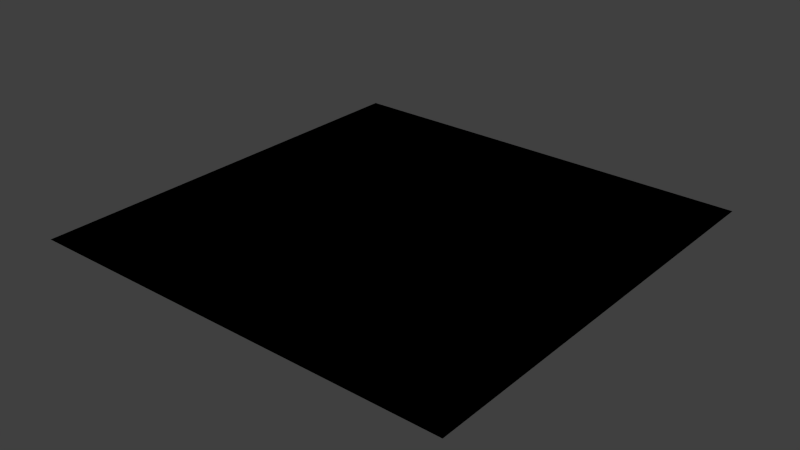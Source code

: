 # Source: prompt.blend  (saved by Blender 2.69.9; exported with 4.5.12 LTS)
import bpy
from mathutils import Matrix  # noqa: F401  (used for matrix-valued properties, if any)

bpy.ops.wm.read_factory_settings(use_empty=True)
scene = bpy.context.scene
scene.name = 'Scene'

# ---- collections
col_collection_1 = bpy.data.collections.new('Collection 1'); scene.collection.children.link(col_collection_1)

# ---- materials (node trees are filled in below, after node groups)
mat_material = bpy.data.materials.new('Material')
mat_material.alpha_threshold = 0.0
mat_material.use_transparent_shadow = False
mat_material.diffuse_color = (0.0, 0.0, 0.0, 1.0)
mat_material.roughness = 0.5
mat_material.line_color = (0.0, 0.0, 0.0, 1.0)

# ---- material node trees

# ---- world
world_world = bpy.data.worlds.new('World'); scene.world = world_world
world_world.color = (0.05088, 0.05088, 0.05088)
world_world.use_sun_shadow = False
world_world.sun_shadow_jitter_overblur = 0.0
world_world.cycles.sampling_method = 'MANUAL'
world_world.cycles.sample_map_resolution = 256

# ---- meshes
me_plane = bpy.data.meshes.new('Plane')
me_plane.from_pydata([(-1.0, -1.0, -1.0), (1.0, -1.0, -1.0), (-1.0, 1.0, -1.0), (1.0, 1.0, -1.0)], [], [(0, 1, 3, 2)])
me_plane.materials.append(mat_material)
me_plane.use_remesh_preserve_volume = False
me_plane.use_remesh_preserve_attributes = False
me_plane.use_mirror_vertex_groups = False
me_plane.update()

# ---- objects
ob_visualfilter = bpy.data.objects.new('_VisualFilter', me_plane)
ob_keyinput = bpy.data.objects.new('KeyInput', None)

# ---- transforms, parenting, visibility, modifiers, constraints
ob_visualfilter.location = (2.0, 0.0, 0.0)
ob_visualfilter.color = (0.0, 0.0, 0.0, 0.8)
ob_visualfilter.display_type = 'WIRE'
ob_visualfilter.lineart.crease_threshold = 0.0
ob_keyinput.location = (0.0, 0.0, 0.0)
ob_keyinput.empty_image_offset = (0.0, 0.0)
ob_keyinput.show_name = True
ob_keyinput.lineart.crease_threshold = 0.0

# ---- collection membership
col_collection_1.objects.link(ob_visualfilter)
col_collection_1.objects.link(ob_keyinput)

# ---- scene / render settings (as saved in the file)
scene.frame_start = 1; scene.frame_end = 250; scene.frame_set(1)
scene.render.engine = 'BLENDER_EEVEE_NEXT'
scene.render.resolution_percentage = 50
scene.render.dither_intensity = 0.0
scene.cycles.use_denoising = False
scene.cycles.samples = 10
scene.cycles.sampling_pattern = 'TABULATED_SOBOL'
scene.cycles.light_sampling_threshold = 0.0
scene.cycles.use_adaptive_sampling = False
scene.cycles.use_light_tree = False
scene.cycles.blur_glossy = 0.0
scene.cycles.volume_bounces = 1
scene.cycles.pixel_filter_type = 'GAUSSIAN'
scene.cycles.sample_clamp_indirect = 0.0
scene.view_settings.view_transform = 'Standard'
bpy.context.view_layer.update()

# ---- added for rendering (the .blend has no active camera and no usable light): camera, sun
cam_auto = bpy.data.cameras.new('AutoCamera')
cam_auto.lens = 50.0
cam_auto.sensor_width = 36.0
cam_auto.clip_end = 1000.0
ob_auto_camera = bpy.data.objects.new('AutoCamera', cam_auto)
scene.collection.objects.link(ob_auto_camera)
ob_auto_camera.location = (4.61693, -3.14032, 1.09354)
ob_auto_camera.rotation_euler = (1.09748, -7.21219e-08, 0.694738)
scene.camera = ob_auto_camera
light_auto_sun = bpy.data.lights.new('AutoSun', 'SUN')
light_auto_sun.energy = 3.0
light_auto_sun.angle = 0.0523599
ob_auto_sun = bpy.data.objects.new('AutoSun', light_auto_sun)
scene.collection.objects.link(ob_auto_sun)
ob_auto_sun.rotation_euler = (0.872665, 0.174533, 0.523599)
bpy.context.view_layer.update()
